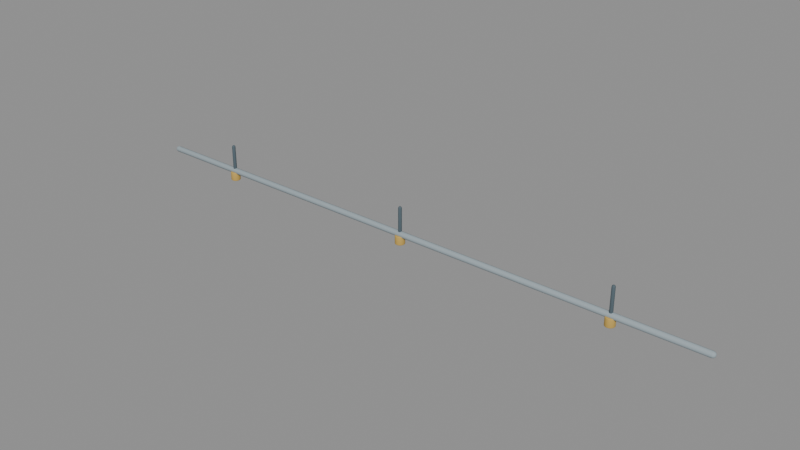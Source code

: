 # Source: irrigation_bar.blend  (saved by Blender 5.1.30; exported with 4.5.12 LTS)
import bpy
from mathutils import Matrix  # noqa: F401  (used for matrix-valued properties, if any)

bpy.ops.wm.read_factory_settings(use_empty=True)
scene = bpy.context.scene
scene.name = 'Scene'

# ---- materials (node trees are filled in below, after node groups)
mat_steel = bpy.data.materials.new('steel')
mat_steel.diffuse_color = (0.3231, 0.3864, 0.4179, 1.0)
mat_gold = bpy.data.materials.new('gold')
mat_gold.diffuse_color = (0.5647, 0.3712, 0.09084, 1.0)
mat_steel_dark = bpy.data.materials.new('steel_dark')
mat_steel_dark.diffuse_color = (0.08866, 0.1248, 0.147, 1.0)

# ---- material node trees
mat_steel.use_nodes = True; mat_steel.node_tree.nodes.clear()
_N = mat_steel.node_tree.nodes; _L = mat_steel.node_tree.links
n0 = _N.new('ShaderNodeBsdfPrincipled'); n0.name = 'Principled BSDF'; n0.location = (-200, 100)
n0.inputs[0].default_value = (0.3231, 0.3864, 0.4179, 1.0)
n0.inputs[2].default_value = 0.8
n0.inputs[13].default_value = 0.25
n1 = _N.new('ShaderNodeOutputMaterial'); n1.name = 'Material Output'; n1.location = (200, 100)
_L.new(n0.outputs[0], n1.inputs[0])
n1.is_active_output = True
mat_gold.use_nodes = True; mat_gold.node_tree.nodes.clear()
_N = mat_gold.node_tree.nodes; _L = mat_gold.node_tree.links
n0 = _N.new('ShaderNodeBsdfPrincipled'); n0.name = 'Principled BSDF'; n0.location = (-200, 100)
n0.inputs[0].default_value = (0.5647, 0.3712, 0.09084, 1.0)
n0.inputs[2].default_value = 0.77
n0.inputs[13].default_value = 0.25
n1 = _N.new('ShaderNodeOutputMaterial'); n1.name = 'Material Output'; n1.location = (200, 100)
_L.new(n0.outputs[0], n1.inputs[0])
n1.is_active_output = True
mat_steel_dark.use_nodes = True; mat_steel_dark.node_tree.nodes.clear()
_N = mat_steel_dark.node_tree.nodes; _L = mat_steel_dark.node_tree.links
n0 = _N.new('ShaderNodeBsdfPrincipled'); n0.name = 'Principled BSDF'; n0.location = (-200, 100)
n0.inputs[0].default_value = (0.08866, 0.1248, 0.147, 1.0)
n0.inputs[2].default_value = 0.8
n0.inputs[13].default_value = 0.25
n1 = _N.new('ShaderNodeOutputMaterial'); n1.name = 'Material Output'; n1.location = (200, 100)
_L.new(n0.outputs[0], n1.inputs[0])
n1.is_active_output = True

# ---- meshes
me_metal_pipe = bpy.data.meshes.new('Metal_pipe')
me_metal_pipe.from_pydata([(-1.412, -0.007, 0.0), (-1.412, -0.00495, -0.00495), (-1.412, -4.286e-19, -0.007), (-1.412, 0.00495, -0.00495), (-1.412, 0.007, -8.573e-19), (-1.412, 0.00495, 0.00495), (-1.412, 1.286e-18, 0.007), (-1.412, -0.00495, 0.00495), (-1.407, -0.01212, 0.0), (-1.407, -0.008573, -0.008573), (-1.407, -7.424e-19, -0.01212), (-1.407, 0.008573, -0.008573), (-1.407, 0.01212, -1.485e-18), (-1.407, 0.008573, 0.008573), (-1.407, 2.227e-18, 0.01212), (-1.407, -0.008573, 0.008573), (-1.4, -0.014, 0.0), (-1.4, -0.009899, -0.009899), (-1.4, -8.573e-19, -0.014), (-1.4, 0.009899, -0.009899), (-1.4, 0.014, -1.715e-18), (-1.4, 0.009899, 0.009899), (-1.4, 2.572e-18, 0.014), (-1.4, -0.009899, 0.009899), (1.4, -0.014, 0.0), (1.4, -0.009899, -0.009899), (1.4, -8.573e-19, -0.014), (1.4, 0.009899, -0.009899), (1.4, 0.014, -1.715e-18), (1.4, 0.009899, 0.009899), (1.4, 2.572e-18, 0.014), (1.4, -0.009899, 0.009899), (1.407, -0.01212, 0.0), (1.407, -0.008573, -0.008573), (1.407, -7.424e-19, -0.01212), (1.407, 0.008573, -0.008573), (1.407, 0.01212, -1.485e-18), (1.407, 0.008573, 0.008573), (1.407, 2.227e-18, 0.01212), (1.407, -0.008573, 0.008573), (1.412, -0.007, 0.0), (1.412, -0.00495, -0.00495), (1.412, -4.286e-19, -0.007), (1.412, 0.00495, -0.00495), (1.412, 0.007, -8.573e-19), (1.412, 0.00495, 0.00495), (1.412, 1.286e-18, 0.007), (1.412, -0.00495, 0.00495), (-1.414, 0.0, 0.0), (1.414, 0.0, 0.0)], [], [(0, 1, 9, 8), (1, 2, 10, 9), (2, 3, 11, 10), (3, 4, 12, 11), (4, 5, 13, 12), (5, 6, 14, 13), (6, 7, 15, 14), (7, 0, 8, 15), (8, 9, 17, 16), (9, 10, 18, 17), (10, 11, 19, 18), (11, 12, 20, 19), (12, 13, 21, 20), (13, 14, 22, 21), (14, 15, 23, 22), (15, 8, 16, 23), (16, 17, 25, 24), (17, 18, 26, 25), (18, 19, 27, 26), (19, 20, 28, 27), (20, 21, 29, 28), (21, 22, 30, 29), (22, 23, 31, 30), (23, 16, 24, 31), (24, 25, 33, 32), (25, 26, 34, 33), (26, 27, 35, 34), (27, 28, 36, 35), (28, 29, 37, 36), (29, 30, 38, 37), (30, 31, 39, 38), (31, 24, 32, 39), (32, 33, 41, 40), (33, 34, 42, 41), (34, 35, 43, 42), (35, 36, 44, 43), (36, 37, 45, 44), (37, 38, 46, 45), (38, 39, 47, 46), (39, 32, 40, 47), (1, 0, 48), (2, 1, 48), (3, 2, 48), (4, 3, 48), (5, 4, 48), (6, 5, 48), (7, 6, 48), (0, 7, 48), (40, 41, 49), (41, 42, 49), (42, 43, 49), (43, 44, 49), (44, 45, 49), (45, 46, 49), (46, 47, 49), (47, 40, 49)])
me_metal_pipe.polygons.foreach_set('use_smooth', [True] * 56)
me_metal_pipe.materials.append(mat_steel)
me_metal_pipe.update()
me_nozzle = bpy.data.meshes.new('Nozzle')
me_nozzle.from_pydata([(0.0, 0.022, -0.02), (0.0, 0.022, 0.02), (0.006798, 0.02092, -0.02), (0.006798, 0.02092, 0.02), (0.01293, 0.0178, -0.02), (0.01293, 0.0178, 0.02), (0.0178, 0.01293, -0.02), (0.0178, 0.01293, 0.02), (0.02092, 0.006798, -0.02), (0.02092, 0.006798, 0.02), (0.022, 0.0, -0.02), (0.022, 0.0, 0.02), (0.02092, -0.006798, -0.02), (0.02092, -0.006798, 0.02), (0.0178, -0.01293, -0.02), (0.0178, -0.01293, 0.02), (0.01293, -0.0178, -0.02), (0.01293, -0.0178, 0.02), (0.006798, -0.02092, -0.02), (0.006798, -0.02092, 0.02), (0.0, -0.022, -0.02), (0.0, -0.022, 0.02), (-0.006798, -0.02092, -0.02), (-0.006798, -0.02092, 0.02), (-0.01293, -0.0178, -0.02), (-0.01293, -0.0178, 0.02), (-0.0178, -0.01293, -0.02), (-0.0178, -0.01293, 0.02), (-0.02092, -0.006798, -0.02), (-0.02092, -0.006798, 0.02), (-0.022, 0.0, -0.02), (-0.022, 0.0, 0.02), (-0.02092, 0.006798, -0.02), (-0.02092, 0.006798, 0.02), (-0.0178, 0.01293, -0.02), (-0.0178, 0.01293, 0.02), (-0.01293, 0.0178, -0.02), (-0.01293, 0.0178, 0.02), (-0.006798, 0.02092, -0.02), (-0.006798, 0.02092, 0.02)], [], [(0, 1, 3, 2), (2, 3, 5, 4), (4, 5, 7, 6), (6, 7, 9, 8), (8, 9, 11, 10), (10, 11, 13, 12), (12, 13, 15, 14), (14, 15, 17, 16), (16, 17, 19, 18), (18, 19, 21, 20), (20, 21, 23, 22), (22, 23, 25, 24), (24, 25, 27, 26), (26, 27, 29, 28), (28, 29, 31, 30), (30, 31, 33, 32), (32, 33, 35, 34), (34, 35, 37, 36), (3, 1, 39, 37, 35, 33, 31, 29, 27, 25, 23, 21, 19, 17, 15, 13, 11, 9, 7, 5), (36, 37, 39, 38), (38, 39, 1, 0), (0, 2, 4, 6, 8, 10, 12, 14, 16, 18, 20, 22, 24, 26, 28, 30, 32, 34, 36, 38)])
me_nozzle.polygons.foreach_set('use_smooth', [True] * 22)
me_nozzle.materials.append(mat_gold)
me_nozzle.update()
me_clamp = bpy.data.meshes.new('Clamp')
me_clamp.from_pydata([(-0.996, 0.0, -0.006928), (-0.9972, 0.002828, -0.006928), (-1.0, 0.004, -0.006928), (-1.003, 0.002828, -0.006928), (-1.004, 4.899e-19, -0.006928), (-1.003, -0.002828, -0.006928), (-1.0, -0.004, -0.006928), (-0.9972, -0.002828, -0.006928), (-0.9931, 0.0, -0.004), (-0.9951, 0.004899, -0.004), (-1.0, 0.006928, -0.004), (-1.005, 0.004899, -0.004), (-1.007, 8.485e-19, -0.004), (-1.005, -0.004899, -0.004), (-1.0, -0.006928, -0.004), (-0.9951, -0.004899, -0.004), (-0.992, 0.0, 0.0), (-0.9943, 0.005657, 0.0), (-1.0, 0.008, 0.0), (-1.006, 0.005657, 0.0), (-1.008, 9.797e-19, 0.0), (-1.006, -0.005657, 0.0), (-1.0, -0.008, 0.0), (-0.9943, -0.005657, 0.0), (-0.992, 0.0, 0.12), (-0.9943, 0.005657, 0.12), (-1.0, 0.008, 0.12), (-1.006, 0.005657, 0.12), (-1.008, 9.797e-19, 0.12), (-1.006, -0.005657, 0.12), (-1.0, -0.008, 0.12), (-0.9943, -0.005657, 0.12), (-0.9931, 0.0, 0.124), (-0.9951, 0.004899, 0.124), (-1.0, 0.006928, 0.124), (-1.005, 0.004899, 0.124), (-1.007, 8.485e-19, 0.124), (-1.005, -0.004899, 0.124), (-1.0, -0.006928, 0.124), (-0.9951, -0.004899, 0.124), (-0.996, 0.0, 0.1269), (-0.9972, 0.002828, 0.1269), (-1.0, 0.004, 0.1269), (-1.003, 0.002828, 0.1269), (-1.004, 4.899e-19, 0.1269), (-1.003, -0.002828, 0.1269), (-1.0, -0.004, 0.1269), (-0.9972, -0.002828, 0.1269), (-1.0, 0.0, -0.008), (-1.0, 0.0, 0.128)], [], [(0, 1, 9, 8), (1, 2, 10, 9), (2, 3, 11, 10), (3, 4, 12, 11), (4, 5, 13, 12), (5, 6, 14, 13), (6, 7, 15, 14), (7, 0, 8, 15), (8, 9, 17, 16), (9, 10, 18, 17), (10, 11, 19, 18), (11, 12, 20, 19), (12, 13, 21, 20), (13, 14, 22, 21), (14, 15, 23, 22), (15, 8, 16, 23), (16, 17, 25, 24), (17, 18, 26, 25), (18, 19, 27, 26), (19, 20, 28, 27), (20, 21, 29, 28), (21, 22, 30, 29), (22, 23, 31, 30), (23, 16, 24, 31), (24, 25, 33, 32), (25, 26, 34, 33), (26, 27, 35, 34), (27, 28, 36, 35), (28, 29, 37, 36), (29, 30, 38, 37), (30, 31, 39, 38), (31, 24, 32, 39), (32, 33, 41, 40), (33, 34, 42, 41), (34, 35, 43, 42), (35, 36, 44, 43), (36, 37, 45, 44), (37, 38, 46, 45), (38, 39, 47, 46), (39, 32, 40, 47), (1, 0, 48), (2, 1, 48), (3, 2, 48), (4, 3, 48), (5, 4, 48), (6, 5, 48), (7, 6, 48), (0, 7, 48), (40, 41, 49), (41, 42, 49), (42, 43, 49), (43, 44, 49), (44, 45, 49), (45, 46, 49), (46, 47, 49), (47, 40, 49)])
me_clamp.polygons.foreach_set('use_smooth', [True] * 56)
me_clamp.materials.append(mat_steel_dark)
me_clamp.update()
me_nozzle_001 = bpy.data.meshes.new('Nozzle.001')
me_nozzle_001.from_pydata([(0.0, 0.022, -0.02), (0.0, 0.022, 0.02), (0.006798, 0.02092, -0.02), (0.006798, 0.02092, 0.02), (0.01293, 0.0178, -0.02), (0.01293, 0.0178, 0.02), (0.0178, 0.01293, -0.02), (0.0178, 0.01293, 0.02), (0.02092, 0.006798, -0.02), (0.02092, 0.006798, 0.02), (0.022, 0.0, -0.02), (0.022, 0.0, 0.02), (0.02092, -0.006798, -0.02), (0.02092, -0.006798, 0.02), (0.0178, -0.01293, -0.02), (0.0178, -0.01293, 0.02), (0.01293, -0.0178, -0.02), (0.01293, -0.0178, 0.02), (0.006798, -0.02092, -0.02), (0.006798, -0.02092, 0.02), (0.0, -0.022, -0.02), (0.0, -0.022, 0.02), (-0.006798, -0.02092, -0.02), (-0.006798, -0.02092, 0.02), (-0.01293, -0.0178, -0.02), (-0.01293, -0.0178, 0.02), (-0.0178, -0.01293, -0.02), (-0.0178, -0.01293, 0.02), (-0.02092, -0.006798, -0.02), (-0.02092, -0.006798, 0.02), (-0.022, 0.0, -0.02), (-0.022, 0.0, 0.02), (-0.02092, 0.006798, -0.02), (-0.02092, 0.006798, 0.02), (-0.0178, 0.01293, -0.02), (-0.0178, 0.01293, 0.02), (-0.01293, 0.0178, -0.02), (-0.01293, 0.0178, 0.02), (-0.006798, 0.02092, -0.02), (-0.006798, 0.02092, 0.02)], [], [(0, 1, 3, 2), (2, 3, 5, 4), (4, 5, 7, 6), (6, 7, 9, 8), (8, 9, 11, 10), (10, 11, 13, 12), (12, 13, 15, 14), (14, 15, 17, 16), (16, 17, 19, 18), (18, 19, 21, 20), (20, 21, 23, 22), (22, 23, 25, 24), (24, 25, 27, 26), (26, 27, 29, 28), (28, 29, 31, 30), (30, 31, 33, 32), (32, 33, 35, 34), (34, 35, 37, 36), (3, 1, 39, 37, 35, 33, 31, 29, 27, 25, 23, 21, 19, 17, 15, 13, 11, 9, 7, 5), (36, 37, 39, 38), (38, 39, 1, 0), (0, 2, 4, 6, 8, 10, 12, 14, 16, 18, 20, 22, 24, 26, 28, 30, 32, 34, 36, 38)])
me_nozzle_001.polygons.foreach_set('use_smooth', [True] * 22)
me_nozzle_001.materials.append(mat_gold)
me_nozzle_001.update()
me_clamp_001 = bpy.data.meshes.new('Clamp.001')
me_clamp_001.from_pydata([(0.004, 0.0, -0.006928), (0.002828, 0.002828, -0.006928), (2.449e-19, 0.004, -0.006928), (-0.002828, 0.002828, -0.006928), (-0.004, 4.899e-19, -0.006928), (-0.002828, -0.002828, -0.006928), (-7.348e-19, -0.004, -0.006928), (0.002828, -0.002828, -0.006928), (0.006928, 0.0, -0.004), (0.004899, 0.004899, -0.004), (4.242e-19, 0.006928, -0.004), (-0.004899, 0.004899, -0.004), (-0.006928, 8.485e-19, -0.004), (-0.004899, -0.004899, -0.004), (-1.273e-18, -0.006928, -0.004), (0.004899, -0.004899, -0.004), (0.008, 0.0, 0.0), (0.005657, 0.005657, 0.0), (4.899e-19, 0.008, 0.0), (-0.005657, 0.005657, 0.0), (-0.008, 9.797e-19, 0.0), (-0.005657, -0.005657, 0.0), (-1.47e-18, -0.008, 0.0), (0.005657, -0.005657, 0.0), (0.008, 0.0, 0.12), (0.005657, 0.005657, 0.12), (4.899e-19, 0.008, 0.12), (-0.005657, 0.005657, 0.12), (-0.008, 9.797e-19, 0.12), (-0.005657, -0.005657, 0.12), (-1.47e-18, -0.008, 0.12), (0.005657, -0.005657, 0.12), (0.006928, 0.0, 0.124), (0.004899, 0.004899, 0.124), (4.242e-19, 0.006928, 0.124), (-0.004899, 0.004899, 0.124), (-0.006928, 8.485e-19, 0.124), (-0.004899, -0.004899, 0.124), (-1.273e-18, -0.006928, 0.124), (0.004899, -0.004899, 0.124), (0.004, 0.0, 0.1269), (0.002828, 0.002828, 0.1269), (2.449e-19, 0.004, 0.1269), (-0.002828, 0.002828, 0.1269), (-0.004, 4.899e-19, 0.1269), (-0.002828, -0.002828, 0.1269), (-7.348e-19, -0.004, 0.1269), (0.002828, -0.002828, 0.1269), (0.0, 0.0, -0.008), (0.0, 0.0, 0.128)], [], [(0, 1, 9, 8), (1, 2, 10, 9), (2, 3, 11, 10), (3, 4, 12, 11), (4, 5, 13, 12), (5, 6, 14, 13), (6, 7, 15, 14), (7, 0, 8, 15), (8, 9, 17, 16), (9, 10, 18, 17), (10, 11, 19, 18), (11, 12, 20, 19), (12, 13, 21, 20), (13, 14, 22, 21), (14, 15, 23, 22), (15, 8, 16, 23), (16, 17, 25, 24), (17, 18, 26, 25), (18, 19, 27, 26), (19, 20, 28, 27), (20, 21, 29, 28), (21, 22, 30, 29), (22, 23, 31, 30), (23, 16, 24, 31), (24, 25, 33, 32), (25, 26, 34, 33), (26, 27, 35, 34), (27, 28, 36, 35), (28, 29, 37, 36), (29, 30, 38, 37), (30, 31, 39, 38), (31, 24, 32, 39), (32, 33, 41, 40), (33, 34, 42, 41), (34, 35, 43, 42), (35, 36, 44, 43), (36, 37, 45, 44), (37, 38, 46, 45), (38, 39, 47, 46), (39, 32, 40, 47), (1, 0, 48), (2, 1, 48), (3, 2, 48), (4, 3, 48), (5, 4, 48), (6, 5, 48), (7, 6, 48), (0, 7, 48), (40, 41, 49), (41, 42, 49), (42, 43, 49), (43, 44, 49), (44, 45, 49), (45, 46, 49), (46, 47, 49), (47, 40, 49)])
me_clamp_001.polygons.foreach_set('use_smooth', [True] * 56)
me_clamp_001.materials.append(mat_steel_dark)
me_clamp_001.update()
me_nozzle_002 = bpy.data.meshes.new('Nozzle.002')
me_nozzle_002.from_pydata([(0.0, 0.022, -0.02), (0.0, 0.022, 0.02), (0.006798, 0.02092, -0.02), (0.006798, 0.02092, 0.02), (0.01293, 0.0178, -0.02), (0.01293, 0.0178, 0.02), (0.0178, 0.01293, -0.02), (0.0178, 0.01293, 0.02), (0.02092, 0.006798, -0.02), (0.02092, 0.006798, 0.02), (0.022, 0.0, -0.02), (0.022, 0.0, 0.02), (0.02092, -0.006798, -0.02), (0.02092, -0.006798, 0.02), (0.0178, -0.01293, -0.02), (0.0178, -0.01293, 0.02), (0.01293, -0.0178, -0.02), (0.01293, -0.0178, 0.02), (0.006798, -0.02092, -0.02), (0.006798, -0.02092, 0.02), (0.0, -0.022, -0.02), (0.0, -0.022, 0.02), (-0.006798, -0.02092, -0.02), (-0.006798, -0.02092, 0.02), (-0.01293, -0.0178, -0.02), (-0.01293, -0.0178, 0.02), (-0.0178, -0.01293, -0.02), (-0.0178, -0.01293, 0.02), (-0.02092, -0.006798, -0.02), (-0.02092, -0.006798, 0.02), (-0.022, 0.0, -0.02), (-0.022, 0.0, 0.02), (-0.02092, 0.006798, -0.02), (-0.02092, 0.006798, 0.02), (-0.0178, 0.01293, -0.02), (-0.0178, 0.01293, 0.02), (-0.01293, 0.0178, -0.02), (-0.01293, 0.0178, 0.02), (-0.006798, 0.02092, -0.02), (-0.006798, 0.02092, 0.02)], [], [(0, 1, 3, 2), (2, 3, 5, 4), (4, 5, 7, 6), (6, 7, 9, 8), (8, 9, 11, 10), (10, 11, 13, 12), (12, 13, 15, 14), (14, 15, 17, 16), (16, 17, 19, 18), (18, 19, 21, 20), (20, 21, 23, 22), (22, 23, 25, 24), (24, 25, 27, 26), (26, 27, 29, 28), (28, 29, 31, 30), (30, 31, 33, 32), (32, 33, 35, 34), (34, 35, 37, 36), (3, 1, 39, 37, 35, 33, 31, 29, 27, 25, 23, 21, 19, 17, 15, 13, 11, 9, 7, 5), (36, 37, 39, 38), (38, 39, 1, 0), (0, 2, 4, 6, 8, 10, 12, 14, 16, 18, 20, 22, 24, 26, 28, 30, 32, 34, 36, 38)])
me_nozzle_002.polygons.foreach_set('use_smooth', [True] * 22)
me_nozzle_002.materials.append(mat_gold)
me_nozzle_002.update()
me_clamp_002 = bpy.data.meshes.new('Clamp.002')
me_clamp_002.from_pydata([(1.004, 0.0, -0.006928), (1.003, 0.002828, -0.006928), (1.0, 0.004, -0.006928), (0.9972, 0.002828, -0.006928), (0.996, 4.899e-19, -0.006928), (0.9972, -0.002828, -0.006928), (1.0, -0.004, -0.006928), (1.003, -0.002828, -0.006928), (1.007, 0.0, -0.004), (1.005, 0.004899, -0.004), (1.0, 0.006928, -0.004), (0.9951, 0.004899, -0.004), (0.9931, 8.485e-19, -0.004), (0.9951, -0.004899, -0.004), (1.0, -0.006928, -0.004), (1.005, -0.004899, -0.004), (1.008, 0.0, 0.0), (1.006, 0.005657, 0.0), (1.0, 0.008, 0.0), (0.9943, 0.005657, 0.0), (0.992, 9.797e-19, 0.0), (0.9943, -0.005657, 0.0), (1.0, -0.008, 0.0), (1.006, -0.005657, 0.0), (1.008, 0.0, 0.12), (1.006, 0.005657, 0.12), (1.0, 0.008, 0.12), (0.9943, 0.005657, 0.12), (0.992, 9.797e-19, 0.12), (0.9943, -0.005657, 0.12), (1.0, -0.008, 0.12), (1.006, -0.005657, 0.12), (1.007, 0.0, 0.124), (1.005, 0.004899, 0.124), (1.0, 0.006928, 0.124), (0.9951, 0.004899, 0.124), (0.9931, 8.485e-19, 0.124), (0.9951, -0.004899, 0.124), (1.0, -0.006928, 0.124), (1.005, -0.004899, 0.124), (1.004, 0.0, 0.1269), (1.003, 0.002828, 0.1269), (1.0, 0.004, 0.1269), (0.9972, 0.002828, 0.1269), (0.996, 4.899e-19, 0.1269), (0.9972, -0.002828, 0.1269), (1.0, -0.004, 0.1269), (1.003, -0.002828, 0.1269), (1.0, 0.0, -0.008), (1.0, 0.0, 0.128)], [], [(0, 1, 9, 8), (1, 2, 10, 9), (2, 3, 11, 10), (3, 4, 12, 11), (4, 5, 13, 12), (5, 6, 14, 13), (6, 7, 15, 14), (7, 0, 8, 15), (8, 9, 17, 16), (9, 10, 18, 17), (10, 11, 19, 18), (11, 12, 20, 19), (12, 13, 21, 20), (13, 14, 22, 21), (14, 15, 23, 22), (15, 8, 16, 23), (16, 17, 25, 24), (17, 18, 26, 25), (18, 19, 27, 26), (19, 20, 28, 27), (20, 21, 29, 28), (21, 22, 30, 29), (22, 23, 31, 30), (23, 16, 24, 31), (24, 25, 33, 32), (25, 26, 34, 33), (26, 27, 35, 34), (27, 28, 36, 35), (28, 29, 37, 36), (29, 30, 38, 37), (30, 31, 39, 38), (31, 24, 32, 39), (32, 33, 41, 40), (33, 34, 42, 41), (34, 35, 43, 42), (35, 36, 44, 43), (36, 37, 45, 44), (37, 38, 46, 45), (38, 39, 47, 46), (39, 32, 40, 47), (1, 0, 48), (2, 1, 48), (3, 2, 48), (4, 3, 48), (5, 4, 48), (6, 5, 48), (7, 6, 48), (0, 7, 48), (40, 41, 49), (41, 42, 49), (42, 43, 49), (43, 44, 49), (44, 45, 49), (45, 46, 49), (46, 47, 49), (47, 40, 49)])
me_clamp_002.polygons.foreach_set('use_smooth', [True] * 56)
me_clamp_002.materials.append(mat_steel_dark)
me_clamp_002.update()

# ---- objects
ob_irrigationbar = bpy.data.objects.new('IrrigationBar', None)
ob_metal_pipe = bpy.data.objects.new('Metal_pipe', me_metal_pipe)
ob_nozzle = bpy.data.objects.new('Nozzle', me_nozzle)
ob_clamp = bpy.data.objects.new('Clamp', me_clamp)
ob_nozzle_001 = bpy.data.objects.new('Nozzle.001', me_nozzle_001)
ob_clamp_001 = bpy.data.objects.new('Clamp.001', me_clamp_001)
ob_nozzle_002 = bpy.data.objects.new('Nozzle.002', me_nozzle_002)
ob_clamp_002 = bpy.data.objects.new('Clamp.002', me_clamp_002)

# ---- transforms, parenting, visibility, modifiers, constraints
ob_irrigationbar.location = (0.0, 0.0, 0.0)
ob_irrigationbar.empty_display_size = 0.05
ob_metal_pipe.parent = ob_irrigationbar
ob_metal_pipe.location = (0.0, 0.0, 0.0)
ob_nozzle.parent = ob_irrigationbar
ob_nozzle.location = (-1.0, 0.0, -0.025)
_m = ob_nozzle.modifiers.new('Bevel', 'BEVEL')
_m.width = 0.003
_m.width_pct = 0.003
_m.segments = 3
_m.angle_limit = 0.6109
ob_clamp.parent = ob_irrigationbar
ob_clamp.location = (0.0, 0.0, 0.0)
ob_nozzle_001.parent = ob_irrigationbar
ob_nozzle_001.location = (0.0, 0.0, -0.025)
_m = ob_nozzle_001.modifiers.new('Bevel', 'BEVEL')
_m.width = 0.003
_m.width_pct = 0.003
_m.segments = 3
_m.angle_limit = 0.6109
ob_clamp_001.parent = ob_irrigationbar
ob_clamp_001.location = (0.0, 0.0, 0.0)
ob_nozzle_002.parent = ob_irrigationbar
ob_nozzle_002.location = (1.0, 0.0, -0.025)
_m = ob_nozzle_002.modifiers.new('Bevel', 'BEVEL')
_m.width = 0.003
_m.width_pct = 0.003
_m.segments = 3
_m.angle_limit = 0.6109
ob_clamp_002.parent = ob_irrigationbar
ob_clamp_002.location = (0.0, 0.0, 0.0)

# ---- collection membership
scene.collection.objects.link(ob_irrigationbar)
scene.collection.objects.link(ob_metal_pipe)
scene.collection.objects.link(ob_nozzle)
scene.collection.objects.link(ob_clamp)
scene.collection.objects.link(ob_nozzle_001)
scene.collection.objects.link(ob_clamp_001)
scene.collection.objects.link(ob_nozzle_002)
scene.collection.objects.link(ob_clamp_002)

# ---- scene / render settings (as saved in the file)
scene.frame_start = 1; scene.frame_end = 250; scene.frame_set(1)
scene.render.engine = 'BLENDER_EEVEE_NEXT'
scene.render.bake_bias = 0.0
scene.render.bake_samples = 0
scene.cycles.sampling_pattern = 'TABULATED_SOBOL'
scene.eevee.use_volume_custom_range = False
bpy.context.view_layer.update()

# ---- added for rendering (the .blend has no active camera and no usable light): camera, sun + grey world if the file has none
cam_auto = bpy.data.cameras.new('AutoCamera')
cam_auto.lens = 50.0
cam_auto.sensor_width = 36.0
cam_auto.clip_end = 1000.0
ob_auto_camera = bpy.data.objects.new('AutoCamera', cam_auto)
scene.collection.objects.link(ob_auto_camera)
ob_auto_camera.location = (2.62174, -3.14609, 2.13889)
ob_auto_camera.rotation_euler = (1.09748, -7.21219e-08, 0.694738)
scene.camera = ob_auto_camera
light_auto_sun = bpy.data.lights.new('AutoSun', 'SUN')
light_auto_sun.energy = 3.0
light_auto_sun.angle = 0.0523599
ob_auto_sun = bpy.data.objects.new('AutoSun', light_auto_sun)
scene.collection.objects.link(ob_auto_sun)
ob_auto_sun.rotation_euler = (0.872665, 0.174533, 0.523599)
if scene.world is None:
    world_auto = bpy.data.worlds.new('AutoWorld')
    world_auto.color = (0.3, 0.3, 0.3)
    scene.world = world_auto
bpy.context.view_layer.update()
